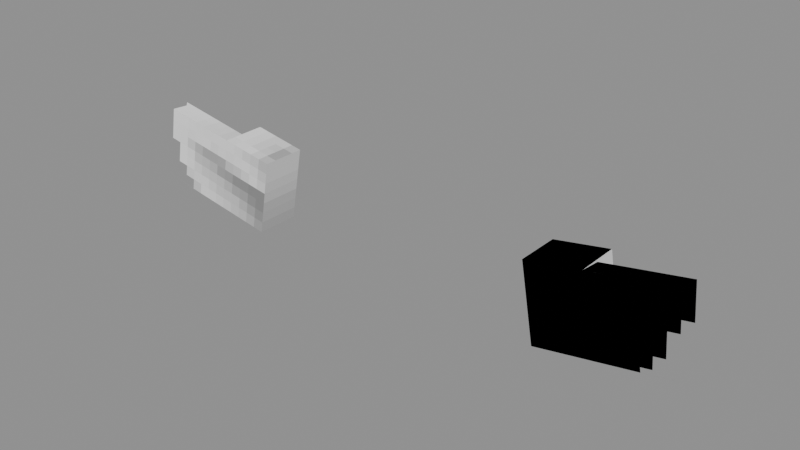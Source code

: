 # Source: Body_Attachments_Ears_Elf_Ear_Small.blend  (saved by Blender 5.0.119; exported with 4.5.12 LTS)
import bpy
from mathutils import Matrix  # noqa: F401  (used for matrix-valued properties, if any)

bpy.ops.wm.read_factory_settings(use_empty=True)
scene = bpy.context.scene
scene.name = 'Scene'

# ---- collections
col_widgets = bpy.data.collections.new('Widgets'); scene.collection.children.link(col_widgets)
col_widgets.hide_viewport = True

# ---- images (referenced by path relative to the original .blend; pixels are not part of the script)
import os
ASSET_DIR = os.environ.get("B2B_ASSET_DIR", "")  # directory of the original .blend (textures are referenced by path, not embedded)
HERE = os.path.dirname(os.path.abspath(__file__))  # packed textures are extracted next to this script under _unpacked/

def load_image(name, relpath, width, height, colorspace="sRGB"):
    """Load a texture the original file referenced (path relative to the .blend, or extracted next to this script)."""
    p = next((c for c in (os.path.join(HERE, relpath), os.path.join(ASSET_DIR, relpath)) if relpath and os.path.exists(c)), "")
    if p:
        img = bpy.data.images.load(p, check_existing=True)
        img.name = name
    else:  # same state as the original file: an image datablock whose file is absent (Cycles renders it pink)
        img = bpy.data.images.new(name, width, height)
        img.source = "FILE"
        img.filepath = "//" + (relpath or name)
    img.colorspace_settings.name = colorspace
    return img
img_image_0 = load_image('Image_0', '_unpacked/Image_0.cd52f3f4.png', 32, 32, 'sRGB')

# ---- materials (node trees are filled in below, after node groups)
mat_material_0 = bpy.data.materials.new('Material_0')

# ---- material node trees
mat_material_0.use_nodes = True; mat_material_0.node_tree.nodes.clear()
_N = mat_material_0.node_tree.nodes; _L = mat_material_0.node_tree.links
n0 = _N.new('ShaderNodeBsdfPrincipled'); n0.name = 'Principled BSDF'; n0.location = (10, 300)
n0.inputs[2].default_value = 1.0
n1 = _N.new('ShaderNodeOutputMaterial'); n1.name = 'Material Output'; n1.location = (300, 300)
n2 = _N.new('NodeFrame'); n2.name = 'Frame'; n2.location = (0, 0)
n2.label = 'Alpha Clip'
n2.width = 150
n3 = _N.new('ShaderNodeMath'); n3.name = 'Math'; n3.location = (-340, -20)
n3.operation = 'SUBTRACT'
n3.inputs[0].default_value = 1.0
n4 = _N.new('ShaderNodeMath'); n4.name = 'Math.001'; n4.location = (-540, -20)
n4.operation = 'LESS_THAN'
n4.inputs[1].default_value = 0.05
n5 = _N.new('ShaderNodeTexImage'); n5.name = 'Image Texture'; n5.location = (-840, 210)
n5.label = 'BASE COLOR'
n5.image = img_image_0
n5.interpolation = 'Closest'
n5.extension = 'EXTEND'
n3.parent = n2
n4.parent = n2
_L.new(n0.outputs[0], n1.inputs[0])
_L.new(n3.outputs[0], n0.inputs[4])
_L.new(n4.outputs[0], n3.inputs[1])
_L.new(n5.outputs[0], n0.inputs[0])
_L.new(n5.outputs[1], n4.inputs[0])
n1.is_active_output = True

# ---- meshes
me_mesh_0 = bpy.data.meshes.new('Mesh_0')
me_mesh_0.from_pydata([(-0.1225, -0.125, 0.1794), (-0.1225, 0.125, 0.1794), (-0.04654, -0.125, -0.2514), (-0.04654, 0.125, -0.2514), (0.1852, 0.125, 0.2337), (0.1852, -0.125, 0.2337), (0.2612, 0.125, -0.1971), (0.2612, -0.125, -0.1971), (0.1852, 0.125, 0.2337), (-0.1225, 0.125, 0.1794), (0.1852, -0.125, 0.2337), (-0.1225, -0.125, 0.1794), (0.2612, -0.125, -0.1971), (-0.04654, -0.125, -0.2514), (0.2612, 0.125, -0.1971), (-0.04654, 0.125, -0.2514), (0.1852, -0.125, 0.2337), (-0.1225, -0.125, 0.1794), (0.2612, -0.125, -0.1971), (-0.04654, -0.125, -0.2514), (-0.1225, 0.125, 0.1794), (0.1852, 0.125, 0.2337), (-0.04654, 0.125, -0.2514), (0.2612, 0.125, -0.1971), (0.6776, -0.1251, 0.3205), (0.1852, -0.1251, 0.2337), (0.7536, -0.1251, -0.1103), (0.2612, -0.1251, -0.1971), (0.2179, -0.0004757, 0.2284), (0.6488, -0.0004757, 0.3044), (0.2927, -0.07645, -0.1959), (0.7236, -0.07645, -0.1199), (0.6795, -0.0004702, 0.3099), (0.1871, -0.0004702, 0.223), (0.6776, -0.125, 0.3206), (0.1852, -0.125, 0.2338)], [], [(0, 2, 1), (2, 3, 1), (4, 6, 5), (6, 7, 5), (8, 10, 9), (10, 11, 9), (12, 14, 13), (14, 15, 13), (16, 18, 17), (18, 19, 17), (20, 22, 21), (22, 23, 21), (24, 26, 25), (26, 27, 25), (28, 30, 29), (30, 31, 29), (32, 34, 33), (34, 35, 33)])
me_mesh_0.polygons.foreach_set('use_smooth', [0, 0, 0, 0, 1, 1, 1, 1, 1, 1, 1, 1, 1, 1, 1, 1, 1, 1])
_uv = me_mesh_0.uv_layers.new(name='UVMap')
_uv.uv.foreach_set('vector', [0.4062, 0.875, 0.4062, 0.6562, 0.5312, 0.875, 0.4062, 0.6562, 0.5312, 0.6562, 0.5312, 0.875, 0.4062, 0.875, 0.4062, 0.6562, 0.5312, 0.875, 0.4062, 0.6562, 0.5312, 0.6562, 0.5312, 0.875, 0.25, 1.0, 0.25, 0.875, 0.4062, 1.0, 0.25, 0.875, 0.4062, 0.875, 0.4062, 1.0, 0.25, 0.6562, 0.25, 0.5312, 0.4062, 0.6562, 0.25, 0.5312, 0.4062, 0.5312, 0.4062, 0.6562, 0.25, 0.875, 0.25, 0.6562, 0.4062, 0.875, 0.25, 0.6562, 0.4062, 0.6562, 0.4062, 0.875, 0.6875, 0.875, 0.6875, 0.6562, 0.5312, 0.875, 0.6875, 0.6562, 0.5312, 0.6562, 0.5312, 0.875, 0.0, 0.875, 0.0, 0.6562, 0.25, 0.875, 0.0, 0.6562, 0.25, 0.6562, 0.25, 0.875, 0.25, 0.6562, 0.25, 0.4375, 0.03125, 0.6562, 0.25, 0.4375, 0.03125, 0.4375, 0.03125, 0.6562, 0.0, 0.9375, 0.0, 0.875, 0.25, 0.9375, 0.0, 0.875, 0.25, 0.875, 0.25, 0.9375])
me_mesh_0.materials.append(mat_material_0)
me_mesh_0.update()
me_mesh_0.normals_split_custom_set([tuple(v) for v in zip(*[iter([0.9848, 0.0, 0.1736, 0.9848, 0.0, 0.1736, 0.9848, 0.0, 0.1736, 0.9848, 0.0, 0.1736, 0.9848, 0.0, 0.1736, 0.9848, 0.0, 0.1736, -0.9848, 0.0, -0.1736, -0.9848, 0.0, -0.1736, -0.9848, 0.0, -0.1736, -0.9848, 0.0, -0.1736, -0.9848, 0.0, -0.1736, -0.9848, 0.0, -0.1736, -0.1737, 2.088e-12, 0.9848, -0.1737, 8.294e-06, 0.9848, -0.1737, -8.294e-06, 0.9848, -0.1737, 8.294e-06, 0.9848, -0.1737, 2.293e-09, 0.9848, -0.1737, -8.294e-06, 0.9848, 0.1736, -2.088e-12, -0.9848, 0.1736, -4.705e-05, -0.9848, 0.1736, 4.705e-05, -0.9848, 0.1736, -4.705e-05, -0.9848, 0.1736, -2.293e-09, -0.9848, 0.1736, 4.705e-05, -0.9848, 5.202e-10, -1.0, 4.772e-05, -4.08e-09, -1.0, 4.773e-05, -1.779e-09, -1.0, 4.773e-05, -4.08e-09, -1.0, 4.773e-05, -1.782e-09, -1.0, 4.774e-05, -1.779e-09, -1.0, 4.773e-05, -1.786e-09, 1.0, 4.774e-05, -1.781e-09, 1.0, 4.774e-05, 5.084e-10, 1.0, 4.774e-05, -1.781e-09, 1.0, 4.774e-05, -4.069e-09, 1.0, 4.774e-05, 5.084e-10, 1.0, 4.774e-05, -4.705e-05, -1.0, -8.295e-06, 1.781e-09, -1.0, -4.776e-05, 4.077e-09, -1.0, -4.776e-05, 1.781e-09, -1.0, -4.776e-05, -5.184e-10, -1.0, -4.775e-05, 4.077e-09, -1.0, -4.776e-05, 0.03012, 0.9848, -0.171, 0.03016, 0.9848, -0.1711, 0.03016, 0.9848, -0.1711, 0.03016, 0.9848, -0.1711, 0.03011, 0.9848, -0.171, 0.03016, 0.9848, -0.1711, -0.173, 0.08719, 0.9811, -0.1729, 0.08747, 0.9811, -0.173, 0.08713, 0.9811, -0.1729, 0.08747, 0.9811, -0.173, 0.08713, 0.9811, -0.173, 0.08713, 0.9811])] * 3)])
me_mesh_1 = bpy.data.meshes.new('Mesh_1')
me_mesh_1.from_pydata([(0.1225, -0.125, 0.1794), (0.1225, 0.125, 0.1794), (0.04654, -0.125, -0.2514), (0.04654, 0.125, -0.2514), (-0.1852, 0.125, 0.2337), (-0.1852, -0.125, 0.2337), (-0.2612, 0.125, -0.1971), (-0.2612, -0.125, -0.1971), (-0.1852, 0.125, 0.2337), (0.1225, 0.125, 0.1794), (-0.1852, -0.125, 0.2337), (0.1225, -0.125, 0.1794), (-0.2612, -0.125, -0.1971), (0.04654, -0.125, -0.2514), (-0.2612, 0.125, -0.1971), (0.04654, 0.125, -0.2514), (-0.1852, -0.125, 0.2337), (0.1225, -0.125, 0.1794), (-0.2612, -0.125, -0.1971), (0.04654, -0.125, -0.2514), (0.1225, 0.125, 0.1794), (-0.1852, 0.125, 0.2337), (0.04654, 0.125, -0.2514), (-0.2612, 0.125, -0.1971), (-0.6776, -0.1251, 0.3205), (-0.1852, -0.1251, 0.2337), (-0.7536, -0.1251, -0.1103), (-0.2612, -0.1251, -0.1971), (-0.2179, -0.0004757, 0.2284), (-0.6488, -0.0004757, 0.3044), (-0.2927, -0.07645, -0.1959), (-0.7236, -0.07645, -0.1199), (-0.6795, -0.0004702, 0.3099), (-0.1871, -0.0004702, 0.223), (-0.6776, -0.125, 0.3206), (-0.1852, -0.125, 0.2338)], [], [(0, 2, 1), (2, 3, 1), (4, 6, 5), (6, 7, 5), (8, 10, 9), (10, 11, 9), (12, 14, 13), (14, 15, 13), (16, 18, 17), (18, 19, 17), (20, 22, 21), (22, 23, 21), (24, 26, 25), (26, 27, 25), (28, 30, 29), (30, 31, 29), (32, 34, 33), (34, 35, 33)])
_uv = me_mesh_1.uv_layers.new(name='UVMap')
_uv.uv.foreach_set('vector', [0.4062, 0.875, 0.4062, 0.6562, 0.5312, 0.875, 0.4062, 0.6562, 0.5312, 0.6562, 0.5312, 0.875, 0.4062, 0.875, 0.4062, 0.6562, 0.5312, 0.875, 0.4062, 0.6562, 0.5312, 0.6562, 0.5312, 0.875, 0.25, 1.0, 0.25, 0.875, 0.4062, 1.0, 0.25, 0.875, 0.4062, 0.875, 0.4062, 1.0, 0.25, 0.6562, 0.25, 0.5312, 0.4062, 0.6562, 0.25, 0.5312, 0.4062, 0.5312, 0.4062, 0.6562, 0.25, 0.875, 0.25, 0.6562, 0.4062, 0.875, 0.25, 0.6562, 0.4062, 0.6562, 0.4062, 0.875, 0.6875, 0.875, 0.6875, 0.6562, 0.5312, 0.875, 0.6875, 0.6562, 0.5312, 0.6562, 0.5312, 0.875, 0.0, 0.875, 0.0, 0.6562, 0.25, 0.875, 0.0, 0.6562, 0.25, 0.6562, 0.25, 0.875, 0.25, 0.6562, 0.25, 0.4375, 0.03125, 0.6562, 0.25, 0.4375, 0.03125, 0.4375, 0.03125, 0.6562, 0.0, 0.9375, 0.0, 0.875, 0.25, 0.9375, 0.0, 0.875, 0.25, 0.875, 0.25, 0.9375])
me_mesh_1.materials.append(mat_material_0)
me_mesh_1.update()
me_mesh_1.normals_split_custom_set([tuple(v) for v in zip(*[iter([0.9848, 0.0, -0.1736, 0.9848, 0.0, -0.1736, 0.9848, 0.0, -0.1736, 0.9848, 0.0, -0.1736, 0.9848, 0.0, -0.1736, 0.9848, 0.0, -0.1736, -0.9848, 0.0, 0.1736, -0.9848, 0.0, 0.1736, -0.9848, 0.0, 0.1736, -0.9848, 0.0, 0.1736, -0.9848, 0.0, 0.1736, -0.9848, 0.0, 0.1736, 0.1736, 0.0, 0.9848, 0.1736, 0.0, 0.9848, 0.1736, 0.0, 0.9848, 0.1736, 0.0, 0.9848, 0.1736, 0.0, 0.9848, 0.1736, 0.0, 0.9848, -0.1736, 0.0, -0.9848, -0.1736, 0.0, -0.9848, -0.1736, 0.0, -0.9848, -0.1736, 0.0, -0.9848, -0.1736, 0.0, -0.9848, -0.1736, 0.0, -0.9848, 0.0, -1.0, -5.45e-08, 0.0, -1.0, -5.45e-08, 0.0, -1.0, -5.45e-08, 0.0, -1.0, -2.725e-08, 0.0, -1.0, -2.725e-08, 0.0, -1.0, -2.725e-08, 0.0, 1.0, -2.725e-08, 0.0, 1.0, -2.725e-08, 0.0, 1.0, -2.725e-08, 0.0, 1.0, -2.725e-08, 0.0, 1.0, -2.725e-08, 0.0, 1.0, -2.725e-08, 0.0, -1.0, 0.0, 0.0, -1.0, 0.0, 0.0, -1.0, 0.0, 0.0, -1.0, 1.703e-08, 0.0, -1.0, 1.703e-08, 0.0, -1.0, 1.703e-08, -0.03015, 0.9848, -0.171, -0.03015, 0.9848, -0.171, -0.03015, 0.9848, -0.171, -0.03015, 0.9848, -0.171, -0.03015, 0.9848, -0.171, -0.03015, 0.9848, -0.171, 0.173, 0.08716, 0.9811, 0.173, 0.08716, 0.9811, 0.173, 0.08716, 0.9811, 0.173, 0.08716, 0.9811, 0.173, 0.08716, 0.9811, 0.173, 0.08716, 0.9811])] * 3)])
me_plane = bpy.data.meshes.new('Plane')
me_plane.from_pydata([(-1.0, -6.123e-17, -1.0), (1.0, -6.123e-17, -1.0), (-1.0, 6.123e-17, 1.0), (1.0, 6.123e-17, 1.0)], [], [(0, 1, 3, 2)])
_uv = me_plane.uv_layers.new(name='UVMap')
_uv.uv.foreach_set('vector', [0.0, 0.0, 1.0, 0.0, 1.0, 1.0, 0.0, 1.0])
me_plane.update()
me_cube = bpy.data.meshes.new('Cube')
me_cube.from_pydata([(-0.2737, -0.2615, -0.125), (-0.2737, -0.2615, 0.125), (-0.2737, 0.176, -0.125), (-0.2737, 0.176, 0.125), (0.03879, -0.2615, -0.125), (0.03879, -0.2615, 0.125), (0.03879, 0.176, -0.125), (0.03879, 0.176, 0.125)], [], [(0, 1, 3, 2), (2, 3, 7, 6), (6, 7, 5, 4), (4, 5, 1, 0), (2, 6, 4, 0), (7, 3, 1, 5)])
_uv = me_cube.uv_layers.new(name='UVMap')
_uv.uv.foreach_set('vector', [0.375, 0.0, 0.625, 0.0, 0.625, 0.25, 0.375, 0.25, 0.375, 0.25, 0.625, 0.25, 0.625, 0.5, 0.375, 0.5, 0.375, 0.5, 0.625, 0.5, 0.625, 0.75, 0.375, 0.75, 0.375, 0.75, 0.625, 0.75, 0.625, 1.0, 0.375, 1.0, 0.125, 0.5, 0.375, 0.5, 0.375, 0.75, 0.125, 0.75, 0.625, 0.5, 0.875, 0.5, 0.875, 0.75, 0.625, 0.75])
me_cube.update()
me_cube_001 = bpy.data.meshes.new('Cube.001')
me_cube_001.from_pydata([(-0.5, -0.4375, 6.249e-05), (-0.5, -0.4375, 6.251e-05), (-0.5, 0.0, 6.249e-05), (-0.5, 0.0, 6.251e-05), (-5.96e-08, -0.4375, 6.249e-05), (-5.96e-08, -0.4375, 6.251e-05), (-5.96e-08, 0.0, 6.249e-05), (-5.96e-08, 0.0, 6.251e-05)], [], [(0, 1, 3, 2), (2, 3, 7, 6), (6, 7, 5, 4), (4, 5, 1, 0), (2, 6, 4, 0), (7, 3, 1, 5)])
_uv = me_cube_001.uv_layers.new(name='UVMap')
_uv.uv.foreach_set('vector', [0.375, 0.0, 0.625, 0.0, 0.625, 0.25, 0.375, 0.25, 0.375, 0.25, 0.625, 0.25, 0.625, 0.5, 0.375, 0.5, 0.375, 0.5, 0.625, 0.5, 0.625, 0.75, 0.375, 0.75, 0.375, 0.75, 0.625, 0.75, 0.625, 1.0, 0.375, 1.0, 0.125, 0.5, 0.375, 0.5, 0.375, 0.75, 0.125, 0.75, 0.625, 0.5, 0.875, 0.5, 0.875, 0.75, 0.625, 0.75])
me_cube_001.update()
me_cube_002 = bpy.data.meshes.new('Cube.002')
me_cube_002.from_pydata([(-0.4688, -0.4375, 1.784e-08), (-0.4688, -0.4375, 1.184e-07), (-0.4688, 5.364e-07, 1.784e-08), (-0.4688, 5.364e-07, 1.184e-07), (-0.03125, -0.4375, 1.784e-08), (-0.03125, -0.4375, 1.184e-07), (-0.03125, 5.364e-07, 1.784e-08), (-0.03125, 5.364e-07, 1.184e-07)], [], [(0, 1, 3, 2), (2, 3, 7, 6), (6, 7, 5, 4), (4, 5, 1, 0), (2, 6, 4, 0), (7, 3, 1, 5)])
_uv = me_cube_002.uv_layers.new(name='UVMap')
_uv.uv.foreach_set('vector', [0.375, 0.0, 0.625, 0.0, 0.625, 0.25, 0.375, 0.25, 0.375, 0.25, 0.625, 0.25, 0.625, 0.5, 0.375, 0.5, 0.375, 0.5, 0.625, 0.5, 0.625, 0.75, 0.375, 0.75, 0.375, 0.75, 0.625, 0.75, 0.625, 1.0, 0.375, 1.0, 0.125, 0.5, 0.375, 0.5, 0.375, 0.75, 0.125, 0.75, 0.625, 0.5, 0.875, 0.5, 0.875, 0.75, 0.625, 0.75])
me_cube_002.update()
me_cube_003 = bpy.data.meshes.new('Cube.003')
me_cube_003.from_pydata([(-0.25, -0.0625, 6.22e-05), (-0.25, -0.0625, 6.261e-05), (-0.25, 0.0625, 6.22e-05), (-0.25, 0.0625, 6.261e-05), (0.25, -0.0625, 6.22e-05), (0.25, -0.0625, 6.261e-05), (0.25, 0.0625, 6.22e-05), (0.25, 0.0625, 6.261e-05)], [], [(0, 1, 3, 2), (2, 3, 7, 6), (6, 7, 5, 4), (4, 5, 1, 0), (2, 6, 4, 0), (7, 3, 1, 5)])
_uv = me_cube_003.uv_layers.new(name='UVMap')
_uv.uv.foreach_set('vector', [0.375, 0.0, 0.625, 0.0, 0.625, 0.25, 0.375, 0.25, 0.375, 0.25, 0.625, 0.25, 0.625, 0.5, 0.375, 0.5, 0.375, 0.5, 0.625, 0.5, 0.625, 0.75, 0.375, 0.75, 0.375, 0.75, 0.625, 0.75, 0.625, 1.0, 0.375, 1.0, 0.125, 0.5, 0.375, 0.5, 0.375, 0.75, 0.125, 0.75, 0.625, 0.5, 0.875, 0.5, 0.875, 0.75, 0.625, 0.75])
me_cube_003.update()
arm_armature = bpy.data.armatures.new('Armature')  # bones are not reproduced
arm_armature_001 = bpy.data.armatures.new('Armature.001')  # bones are not reproduced

# ---- objects
ob_l_ear_attachment = bpy.data.objects.new('L-Ear-Attachment', arm_armature)
ob_mesh_0 = bpy.data.objects.new('Mesh_0', me_mesh_0)
ob_r_ear_attachment = bpy.data.objects.new('R-Ear-Attachment', arm_armature_001)
ob_mesh_1 = bpy.data.objects.new('Mesh_1', me_mesh_1)
ob_wgt_r_ear_attachment = bpy.data.objects.new('WGT-R-Ear-Attachment', me_plane)
ob_wgt_r_ear = bpy.data.objects.new('WGT-R-Ear', me_cube)
ob_wgt_r_ear2 = bpy.data.objects.new('WGT-R-Ear2', me_cube_001)
ob_wgt_r_ear3 = bpy.data.objects.new('WGT-R-Ear3', me_cube_002)
ob_wgt_r_ear4 = bpy.data.objects.new('WGT-R-Ear4', me_cube_003)

# ---- transforms, parenting, visibility, modifiers, constraints
ob_l_ear_attachment.location = (0.9375, 0.0, 3.875)
ob_l_ear_attachment.rotation_mode = 'QUATERNION'
ob_l_ear_attachment.rotation_quaternion = (1.0, 0.0, 0.0, 0.0)
ob_l_ear_attachment.show_in_front = True
ob_mesh_0.parent = ob_l_ear_attachment
ob_mesh_0.location = (0.0, 0.0, 0.0)
ob_mesh_0.rotation_mode = 'QUATERNION'
ob_mesh_0.rotation_quaternion = (1.0, 0.0, 0.0, 0.0)
_vg = ob_mesh_0.vertex_groups.new(name='L-Ear-Attachment')
_vg = ob_mesh_0.vertex_groups.new(name='L-Ear')
_vg.add([0, 1, 2, 3, 4, 5, 6, 7, 8, 9, 10, 11, 12, 13, 14, 15, 16, 17, 18, 19, 20, 21, 22, 23], 1.0, 'REPLACE')
_vg = ob_mesh_0.vertex_groups.new(name='R-Ear2')
_vg.add([24, 25, 26, 27], 1.0, 'REPLACE')
_vg = ob_mesh_0.vertex_groups.new(name='R-Ear3')
_vg.add([28, 29, 30, 31], 1.0, 'REPLACE')
_vg = ob_mesh_0.vertex_groups.new(name='R-Ear4')
_vg.add([32, 33, 34, 35], 1.0, 'REPLACE')
_m = ob_mesh_0.modifiers.new('Armature', 'ARMATURE')
_m.object = ob_l_ear_attachment
ob_r_ear_attachment.location = (-0.9375, -0.0, 3.875)
ob_r_ear_attachment.rotation_mode = 'QUATERNION'
ob_r_ear_attachment.rotation_quaternion = (1.0, 0.0, 0.0, 0.0)
ob_r_ear_attachment.show_in_front = True
ob_mesh_1.parent = ob_r_ear_attachment
ob_mesh_1.location = (0.0, 0.0, 0.0)
ob_mesh_1.rotation_mode = 'QUATERNION'
ob_mesh_1.rotation_quaternion = (1.0, 0.0, 0.0, 0.0)
_vg = ob_mesh_1.vertex_groups.new(name='R-Ear-Attachment')
_vg = ob_mesh_1.vertex_groups.new(name='R-Ear')
_vg.add([0, 1, 2, 3, 4, 5, 6, 7, 8, 9, 10, 11, 12, 13, 14, 15, 16, 17, 18, 19, 20, 21, 22, 23], 1.0, 'REPLACE')
_vg = ob_mesh_1.vertex_groups.new(name='R-Ear2')
_vg.add([24, 25, 26, 27], 1.0, 'REPLACE')
_vg = ob_mesh_1.vertex_groups.new(name='R-Ear3')
_vg.add([28, 29, 30, 31], 1.0, 'REPLACE')
_vg = ob_mesh_1.vertex_groups.new(name='R-Ear4')
_vg.add([32, 33, 34, 35], 1.0, 'REPLACE')
_m = ob_mesh_1.modifiers.new('Armature', 'ARMATURE')
_m.object = ob_r_ear_attachment
ob_wgt_r_ear_attachment.location = (0.0, 0.0, 0.0)
ob_wgt_r_ear_attachment.hide_render = True
ob_wgt_r_ear.location = (0.0, 0.0, 0.0)
ob_wgt_r_ear.hide_render = True
ob_wgt_r_ear2.location = (0.0, 0.0, 0.0)
ob_wgt_r_ear2.hide_render = True
ob_wgt_r_ear3.location = (0.0, 0.0, 0.0)
ob_wgt_r_ear3.hide_render = True
ob_wgt_r_ear4.location = (0.0, 0.0, 0.0)
ob_wgt_r_ear4.hide_render = True

# ---- collection membership
scene.collection.objects.link(ob_l_ear_attachment)
scene.collection.objects.link(ob_mesh_0)
scene.collection.objects.link(ob_r_ear_attachment)
scene.collection.objects.link(ob_mesh_1)
col_widgets.objects.link(ob_wgt_r_ear_attachment)
col_widgets.objects.link(ob_wgt_r_ear)
col_widgets.objects.link(ob_wgt_r_ear2)
col_widgets.objects.link(ob_wgt_r_ear3)
col_widgets.objects.link(ob_wgt_r_ear4)

# ---- scene / render settings (as saved in the file)
scene.frame_start = 1; scene.frame_end = 250; scene.frame_set(1)
scene.render.engine = 'BLENDER_EEVEE_NEXT'
scene.render.bake_bias = 0.0
scene.render.bake_samples = 0
scene.cycles.sampling_pattern = 'TABULATED_SOBOL'
scene.eevee.use_volume_custom_range = False
bpy.context.view_layer.update()

# ---- added for rendering (the .blend has no active camera and no usable light): camera, sun + grey world if the file has none
cam_auto = bpy.data.cameras.new('AutoCamera')
cam_auto.lens = 50.0
cam_auto.sensor_width = 36.0
cam_auto.clip_end = 1000.0
ob_auto_camera = bpy.data.objects.new('AutoCamera', cam_auto)
scene.collection.objects.link(ob_auto_camera)
ob_auto_camera.location = (3.18219, -3.81866, 6.45535)
ob_auto_camera.rotation_euler = (1.09748, -7.21219e-08, 0.694738)
scene.camera = ob_auto_camera
light_auto_sun = bpy.data.lights.new('AutoSun', 'SUN')
light_auto_sun.energy = 3.0
light_auto_sun.angle = 0.0523599
ob_auto_sun = bpy.data.objects.new('AutoSun', light_auto_sun)
scene.collection.objects.link(ob_auto_sun)
ob_auto_sun.rotation_euler = (0.872665, 0.174533, 0.523599)
if scene.world is None:
    world_auto = bpy.data.worlds.new('AutoWorld')
    world_auto.color = (0.3, 0.3, 0.3)
    scene.world = world_auto
bpy.context.view_layer.update()
